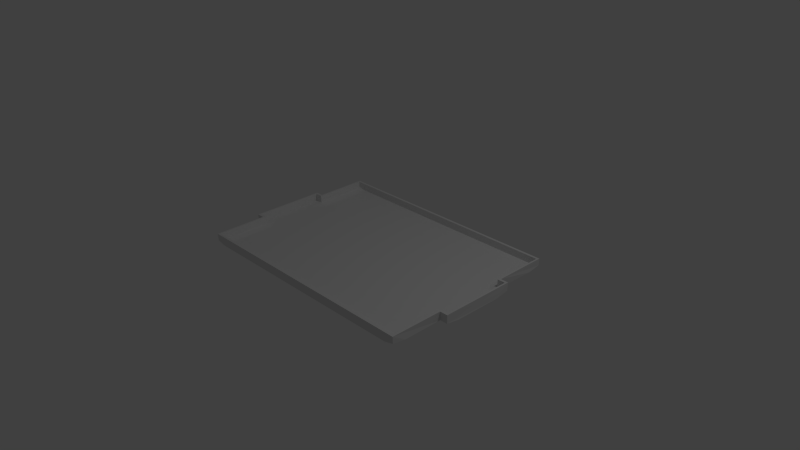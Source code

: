 # Source: field_visual.blend  (saved by Blender 2.77.0; exported with 4.5.12 LTS)
import bpy
from mathutils import Matrix  # noqa: F401  (used for matrix-valued properties, if any)

bpy.ops.wm.read_factory_settings(use_empty=True)
scene = bpy.context.scene
scene.name = 'Scene'

# ---- collections
col_collection_1 = bpy.data.collections.new('Collection 1'); scene.collection.children.link(col_collection_1)

# ---- materials (node trees are filled in below, after node groups)
mat_material = bpy.data.materials.new('Material')
mat_material.alpha_threshold = 0.0
mat_material.use_transparent_shadow = False
mat_material.roughness = 0.5
mat_material.line_color = (0.0, 0.0, 0.0, 1.0)

# ---- material node trees

# ---- world
world_world = bpy.data.worlds.new('World'); scene.world = world_world
world_world.color = (0.05088, 0.05088, 0.05088)
world_world.use_sun_shadow = False
world_world.sun_shadow_jitter_overblur = 0.0
world_world.cycles.sampling_method = 'NONE'
world_world.cycles.sample_map_resolution = 256

# ---- cameras
cam_camera = bpy.data.cameras.new('Camera')
cam_camera.clip_end = 100.0
cam_camera.lens = 35.0
cam_camera.sensor_width = 32.0
cam_camera.sensor_height = 18.0
cam_camera.ortho_scale = 7.314
cam_camera.dof.focus_distance = 0.0
cam_camera.dof.aperture_fstop = 128.0

# ---- lights
light_lamp = bpy.data.lights.new('Lamp', 'POINT')
light_lamp.transmission_factor = 0.0
light_lamp.cutoff_distance = 30.0
light_lamp.energy = 100.0
light_lamp.shadow_buffer_clip_start = 1.001
light_lamp.shadow_soft_size = 0.1
light_lamp.shadow_maximum_resolution = 0.006
light_lamp.use_absolute_resolution = True
light_lamp.cycles.use_multiple_importance_sampling = False

# ---- meshes
me_cube = bpy.data.meshes.new('Cube')
me_cube.from_pydata([(1.674, 1.208, 0.04), (1.674, -1.208, 0.04), (-1.674, -1.208, 0.04), (-1.674, 1.208, 0.04), (1.674, 1.208, 0.12), (1.674, -1.208, 0.12), (-1.674, -1.208, 0.12), (-1.674, 1.208, 0.12), (1.674, 0.4833, 0.02), (1.674, 0.4833, 0.12), (-1.674, 0.4833, 0.12), (1.674, -0.4834, 0.02), (1.674, -0.4834, 0.12), (-1.674, -0.4834, 0.02), (-1.674, -0.4834, 0.12), (-1.784, -0.4834, 0.02), (-1.784, 0.4833, 0.02), (-1.784, -0.4834, 0.12), (-1.784, 0.4833, 0.12), (1.784, 0.4833, 0.12), (1.784, 0.4833, 0.02), (1.784, -0.4834, 0.02), (1.784, -0.4834, 0.12), (1.674, -1.05, 0.02), (-1.674, -1.05, 0.02), (-1.674, 1.051, 0.02), (1.674, 1.051, 0.02), (-1.564, 1.208, 0.02), (-1.564, -1.208, 0.02), (-1.564, -1.05, 0.0), (-1.564, 1.051, 0.0), (1.566, 1.208, 0.02), (1.566, -1.208, 0.02), (1.566, -1.05, 0.0), (1.566, 1.051, 0.0), (-1.674, -0.3248, 0.0), (-1.784, -0.3248, 0.0), (-1.784, 0.3248, 0.0), (-1.674, 0.3248, 0.0), (-1.564, 0.4833, 0.0), (-1.564, -0.4834, 0.0), (-1.674, 0.4833, 0.02), (1.674, 0.3248, 0.0), (1.564, 0.4833, 0.0), (1.784, 0.3248, 5.96e-08), (1.674, -0.3248, 0.0), (1.784, -0.3248, 5.96e-08), (1.564, -0.4834, 0.0), (1.694, 1.238, 0.02651), (1.694, -1.238, 0.0265), (-1.694, -1.238, 0.02648), (-1.694, 1.238, 0.02648), (1.697, 1.242, 0.12), (1.697, -1.242, 0.12), (-1.697, -1.242, 0.12), (-1.697, 1.242, 0.12), (1.687, 0.5021, -0.004863), (1.697, 0.517, 0.12), (-1.697, 0.517, 0.12), (1.687, -0.5022, -0.004863), (1.697, -0.517, 0.12), (-1.687, -0.5022, -0.004866), (-1.697, -0.517, 0.12), (-1.803, -0.5131, 0.004622), (-1.803, 0.5131, 0.004622), (-1.807, -0.517, 0.12), (-1.807, 0.517, 0.12), (1.807, 0.517, 0.12), (1.803, 0.5131, 0.004622), (1.803, -0.5131, 0.004622), (1.807, -0.517, 0.12), (1.699, -1.053, 0.0004117), (-1.699, -1.053, 0.0003861), (-1.699, 1.054, 0.0003842), (1.699, 1.054, 0.0004089), (-1.566, 1.244, 0.0004071), (-1.566, -1.244, 0.000397), (-1.567, -1.055, -0.02971), (-1.567, 1.056, -0.02971), (1.568, 1.244, 0.0003998), (1.568, -1.244, 0.0003897), (1.569, -1.055, -0.02971), (1.569, 1.056, -0.02971), (-1.675, -0.3295, -0.02984), (-1.806, -0.3282, -0.02173), (-1.806, 0.3282, -0.02173), (-1.675, 0.3294, -0.02984), (-1.567, 0.4849, -0.02984), (-1.567, -0.4849, -0.02984), (-1.687, 0.5022, -0.004866), (1.675, 0.3294, -0.02984), (1.567, 0.4849, -0.02984), (1.806, 0.3282, -0.02173), (1.675, -0.3295, -0.02984), (1.806, -0.3282, -0.02173), (1.567, -0.4849, -0.02984)], [], [(29, 24, 2, 28), (32, 28, 2, 6, 5, 1), (7, 3, 27, 31, 0, 4), (11, 23, 1, 5, 12), (0, 26, 8, 9, 4), (13, 15, 17, 14), (8, 20, 19, 9), (12, 22, 21, 11), (27, 3, 25, 30), (31, 27, 30, 34), (33, 29, 28, 32), (23, 33, 32, 1), (2, 24, 13, 14, 6), (0, 31, 34, 26), (39, 41, 38), (42, 8, 43), (44, 20, 8, 42), (21, 46, 45, 11), (11, 45, 47), (19, 20, 44, 46, 21, 22), (8, 26, 34, 43), (11, 47, 33, 23), (30, 25, 41, 39), (40, 13, 24, 29), (35, 13, 40), (25, 3, 7, 10, 41), (16, 37, 38, 41), (16, 41, 10, 18), (40, 29, 33, 47, 45, 46, 44, 42, 43, 34, 30, 39, 38, 37, 36, 35), (36, 37, 16, 18, 17, 15), (15, 13, 35, 36), (76, 50, 72, 77), (49, 53, 54, 50, 76, 80), (52, 48, 79, 75, 51, 55), (60, 53, 49, 71, 59), (52, 57, 56, 74, 48), (62, 65, 63, 61), (57, 67, 68, 56), (59, 69, 70, 60), (78, 73, 51, 75), (82, 78, 75, 79), (80, 76, 77, 81), (49, 80, 81, 71), (54, 62, 61, 72, 50), (74, 82, 79, 48), (86, 89, 87), (91, 56, 90), (90, 56, 68, 92), (59, 93, 94, 69), (95, 93, 59), (70, 69, 94, 92, 68, 67), (91, 82, 74, 56), (71, 81, 95, 59), (87, 89, 73, 78), (77, 72, 61, 88), (88, 61, 83), (89, 58, 55, 51, 73), (89, 86, 85, 64), (66, 58, 89, 64), (83, 84, 85, 86, 87, 78, 82, 91, 90, 92, 94, 93, 95, 81, 77, 88), (63, 65, 66, 64, 85, 84), (84, 83, 61, 63), (18, 10, 58, 66), (14, 17, 65, 62), (19, 22, 70, 67), (22, 12, 60, 70), (9, 19, 67, 57), (12, 5, 53, 60), (6, 14, 62, 54), (10, 7, 55, 58), (4, 9, 57, 52), (7, 4, 52, 55), (5, 6, 54, 53), (17, 18, 66, 65)])
me_cube.materials.append(mat_material)
me_cube.use_remesh_preserve_volume = False
me_cube.use_remesh_preserve_attributes = False
me_cube.use_mirror_vertex_groups = False
me_cube.update()

# ---- objects
ob_cube = bpy.data.objects.new('Cube', me_cube)
ob_lamp = bpy.data.objects.new('Lamp', light_lamp)
ob_camera = bpy.data.objects.new('Camera', cam_camera)

# ---- transforms, parenting, visibility, modifiers, constraints
ob_cube.location = (0.0, 0.0, 0.0)
ob_cube.lock_rotations_4d = False
ob_cube.empty_display_type = 'ARROWS'
ob_cube.lineart.crease_threshold = 0.0
ob_lamp.location = (4.076, 1.005, 5.904)
ob_lamp.rotation_euler = (0.6503, 0.05522, 1.866)
ob_lamp.lock_rotations_4d = False
ob_lamp.empty_display_type = 'ARROWS'
ob_lamp.color = (0.0, 0.0, 0.0, 0.0)
ob_lamp.lineart.crease_threshold = 0.0
ob_camera.location = (7.481, -6.508, 5.344)
ob_camera.rotation_euler = (1.109, 0.01082, 0.8149)
ob_camera.lock_rotations_4d = False
ob_camera.empty_display_type = 'ARROWS'
ob_camera.color = (0.0, 0.0, 0.0, 0.0)
ob_camera.display_type = 'WIRE'
ob_camera.lineart.crease_threshold = 0.0

# ---- collection membership
col_collection_1.objects.link(ob_cube)
col_collection_1.objects.link(ob_lamp)
col_collection_1.objects.link(ob_camera)

# ---- scene / render settings (as saved in the file)
scene.camera = ob_camera
scene.frame_start = 1; scene.frame_end = 250; scene.frame_set(1)
scene.render.engine = 'BLENDER_EEVEE_NEXT'
scene.render.resolution_percentage = 50
scene.render.dither_intensity = 0.0
scene.cycles.use_denoising = False
scene.cycles.samples = 10
scene.cycles.sampling_pattern = 'TABULATED_SOBOL'
scene.cycles.light_sampling_threshold = 0.0
scene.cycles.use_adaptive_sampling = False
scene.cycles.use_light_tree = False
scene.cycles.blur_glossy = 0.0
scene.cycles.pixel_filter_type = 'GAUSSIAN'
scene.cycles.sample_clamp_indirect = 0.0
scene.view_settings.view_transform = 'Standard'
bpy.context.view_layer.update()
